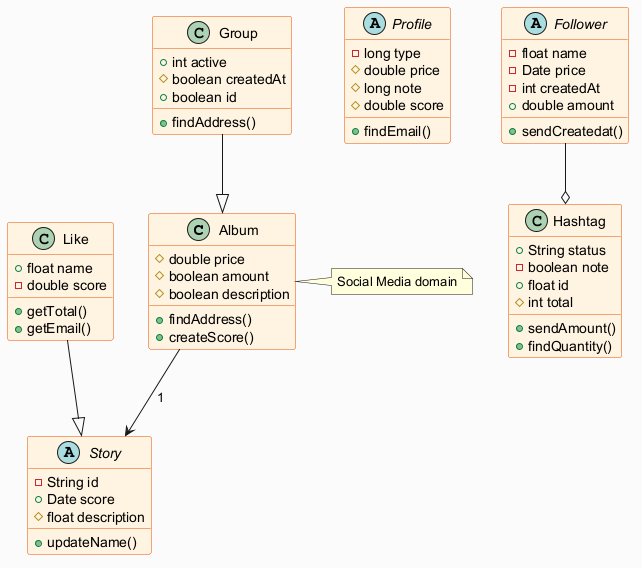

The diagram above was rendered by PlantUML. Its source (embedded in the PNG):
@startuml
skinparam backgroundColor #FAFAFA
skinparam classBackgroundColor #FFF3E0
skinparam classBorderColor #E65100
class Album {
  #double price
  #boolean amount
  #boolean description
  +findAddress()
  +createScore()
}
abstract class Profile {
  -long type
  #double price
  #long note
  #double score
  +findEmail()
}
class Hashtag {
  +String status
  -boolean note
  +float id
  #int total
  +sendAmount()
  +findQuantity()
}
class Like {
  +float name
  -double score
  +getTotal()
  +getEmail()
}
class Group {
  +int active
  #boolean createdAt
  +boolean id
  +findAddress()
}
abstract class Follower {
  -float name
  -Date price
  -int createdAt
  +double amount
  +sendCreatedat()
}
abstract class Story {
  -String id
  +Date score
  #float description
  +updateName()
}
Group --|> Album
Album --> Story : "1"
Follower --o Hashtag
Like --|> Story
note right of Album : Social Media domain
@enduml